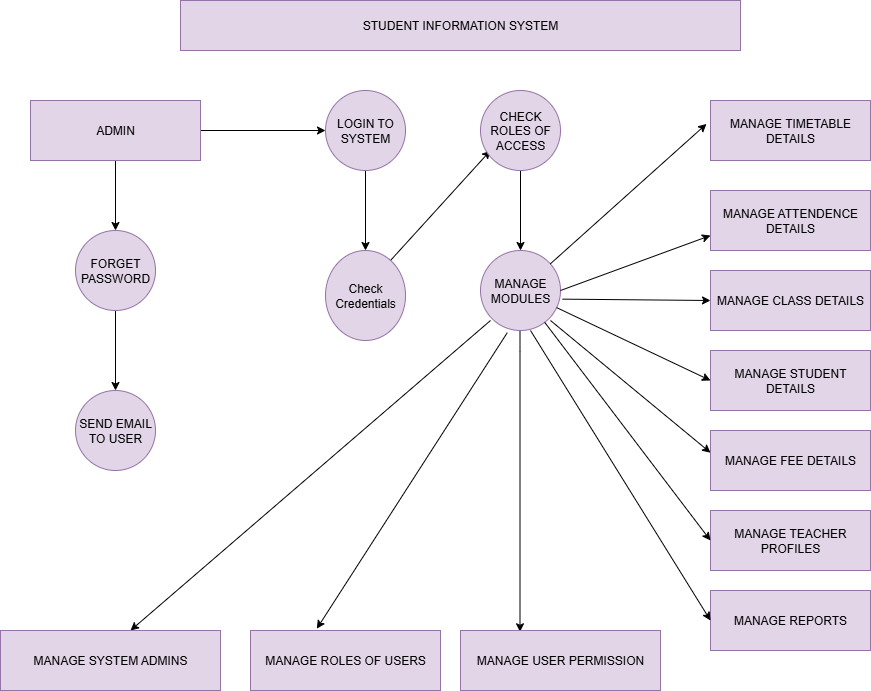

The diagram above was exported from draw.io. Its source (the exported page's mxGraphModel, read from the mxfile embedded in the PNG):
<mxGraphModel dx="1042" dy="562" grid="1" gridSize="10" guides="1" tooltips="1" connect="1" arrows="1" fold="1" page="1" pageScale="1" pageWidth="850" pageHeight="1100" math="0" shadow="0">
  <root>
    <mxCell id="0" />
    <mxCell id="1" parent="0" />
    <mxCell id="6B_PSw7Ett_CItump8-F-1" value="STUDENT INFORMATION SYSTEM" style="rounded=0;whiteSpace=wrap;html=1;fillColor=#e1d5e7;strokeColor=#9673a6;" vertex="1" parent="1">
      <mxGeometry x="200" y="20" width="560" height="50" as="geometry" />
    </mxCell>
    <mxCell id="6B_PSw7Ett_CItump8-F-4" value="" style="edgeStyle=orthogonalEdgeStyle;rounded=0;orthogonalLoop=1;jettySize=auto;html=1;" edge="1" parent="1" source="6B_PSw7Ett_CItump8-F-2" target="6B_PSw7Ett_CItump8-F-3">
      <mxGeometry relative="1" as="geometry" />
    </mxCell>
    <mxCell id="6B_PSw7Ett_CItump8-F-8" value="" style="edgeStyle=orthogonalEdgeStyle;rounded=0;orthogonalLoop=1;jettySize=auto;html=1;" edge="1" parent="1" source="6B_PSw7Ett_CItump8-F-2" target="6B_PSw7Ett_CItump8-F-7">
      <mxGeometry relative="1" as="geometry" />
    </mxCell>
    <mxCell id="6B_PSw7Ett_CItump8-F-2" value="ADMIN" style="rounded=0;whiteSpace=wrap;html=1;fillColor=#e1d5e7;strokeColor=#9673a6;" vertex="1" parent="1">
      <mxGeometry x="50" y="120" width="170" height="60" as="geometry" />
    </mxCell>
    <mxCell id="6B_PSw7Ett_CItump8-F-6" value="" style="edgeStyle=orthogonalEdgeStyle;rounded=0;orthogonalLoop=1;jettySize=auto;html=1;" edge="1" parent="1" source="6B_PSw7Ett_CItump8-F-3" target="6B_PSw7Ett_CItump8-F-5">
      <mxGeometry relative="1" as="geometry" />
    </mxCell>
    <mxCell id="6B_PSw7Ett_CItump8-F-3" value="FORGET&lt;div&gt;PASSWORD&lt;/div&gt;" style="ellipse;whiteSpace=wrap;html=1;rounded=0;fillColor=#e1d5e7;strokeColor=#9673a6;" vertex="1" parent="1">
      <mxGeometry x="95" y="250" width="80" height="80" as="geometry" />
    </mxCell>
    <mxCell id="6B_PSw7Ett_CItump8-F-5" value="SEND EMAIL TO USER" style="ellipse;whiteSpace=wrap;html=1;rounded=0;fillColor=#e1d5e7;strokeColor=#9673a6;" vertex="1" parent="1">
      <mxGeometry x="95" y="410" width="80" height="80" as="geometry" />
    </mxCell>
    <mxCell id="6B_PSw7Ett_CItump8-F-51" value="" style="edgeStyle=orthogonalEdgeStyle;rounded=0;orthogonalLoop=1;jettySize=auto;html=1;" edge="1" parent="1" source="6B_PSw7Ett_CItump8-F-7" target="6B_PSw7Ett_CItump8-F-50">
      <mxGeometry relative="1" as="geometry" />
    </mxCell>
    <mxCell id="6B_PSw7Ett_CItump8-F-7" value="LOGIN TO SYSTEM" style="ellipse;whiteSpace=wrap;html=1;rounded=0;fillColor=#e1d5e7;strokeColor=#9673a6;" vertex="1" parent="1">
      <mxGeometry x="345" y="110" width="80" height="80" as="geometry" />
    </mxCell>
    <mxCell id="6B_PSw7Ett_CItump8-F-15" value="" style="endArrow=classic;html=1;rounded=0;" edge="1" parent="1">
      <mxGeometry width="50" height="50" relative="1" as="geometry">
        <mxPoint x="410" y="280" as="sourcePoint" />
        <mxPoint x="510" y="170" as="targetPoint" />
      </mxGeometry>
    </mxCell>
    <mxCell id="6B_PSw7Ett_CItump8-F-18" value="" style="edgeStyle=orthogonalEdgeStyle;rounded=0;orthogonalLoop=1;jettySize=auto;html=1;" edge="1" parent="1" source="6B_PSw7Ett_CItump8-F-16" target="6B_PSw7Ett_CItump8-F-17">
      <mxGeometry relative="1" as="geometry" />
    </mxCell>
    <mxCell id="6B_PSw7Ett_CItump8-F-16" value="CHECK ROLES OF ACCESS" style="ellipse;whiteSpace=wrap;html=1;rounded=0;fillColor=#e1d5e7;strokeColor=#9673a6;" vertex="1" parent="1">
      <mxGeometry x="500" y="110" width="80" height="80" as="geometry" />
    </mxCell>
    <mxCell id="6B_PSw7Ett_CItump8-F-34" value="" style="edgeStyle=orthogonalEdgeStyle;rounded=0;orthogonalLoop=1;jettySize=auto;html=1;" edge="1" parent="1">
      <mxGeometry relative="1" as="geometry">
        <mxPoint x="539.5" y="349.9998334620741" as="sourcePoint" />
        <mxPoint x="539.5" y="651.27" as="targetPoint" />
        <Array as="points">
          <mxPoint x="539.5" y="371.27" />
          <mxPoint x="539.5" y="371.27" />
        </Array>
      </mxGeometry>
    </mxCell>
    <mxCell id="6B_PSw7Ett_CItump8-F-17" value="MANAGE MODULES" style="ellipse;whiteSpace=wrap;html=1;rounded=0;fillColor=#e1d5e7;strokeColor=#9673a6;" vertex="1" parent="1">
      <mxGeometry x="500" y="270" width="80" height="80" as="geometry" />
    </mxCell>
    <mxCell id="6B_PSw7Ett_CItump8-F-21" value="" style="endArrow=classic;html=1;rounded=0;entryX=-0.025;entryY=0.39;entryDx=0;entryDy=0;entryPerimeter=0;" edge="1" parent="1" source="6B_PSw7Ett_CItump8-F-17" target="6B_PSw7Ett_CItump8-F-22">
      <mxGeometry width="50" height="50" relative="1" as="geometry">
        <mxPoint x="590" y="270" as="sourcePoint" />
        <mxPoint x="690" y="160" as="targetPoint" />
        <Array as="points" />
      </mxGeometry>
    </mxCell>
    <mxCell id="6B_PSw7Ett_CItump8-F-22" value="MANAGE TIMETABLE DETAILS" style="whiteSpace=wrap;html=1;rounded=0;fillColor=#e1d5e7;strokeColor=#9673a6;" vertex="1" parent="1">
      <mxGeometry x="730" y="120" width="160" height="60" as="geometry" />
    </mxCell>
    <mxCell id="6B_PSw7Ett_CItump8-F-23" value="MANAGE ATTENDENCE DETAILS" style="whiteSpace=wrap;html=1;rounded=0;fillColor=#e1d5e7;strokeColor=#9673a6;" vertex="1" parent="1">
      <mxGeometry x="730" y="210" width="160" height="60" as="geometry" />
    </mxCell>
    <mxCell id="6B_PSw7Ett_CItump8-F-25" value="MANAGE CLASS DETAILS" style="whiteSpace=wrap;html=1;rounded=0;fillColor=#e1d5e7;strokeColor=#9673a6;" vertex="1" parent="1">
      <mxGeometry x="730" y="290" width="160" height="60" as="geometry" />
    </mxCell>
    <mxCell id="6B_PSw7Ett_CItump8-F-27" value="MANAGE STUDENT DETAILS" style="whiteSpace=wrap;html=1;rounded=0;fillColor=#e1d5e7;strokeColor=#9673a6;" vertex="1" parent="1">
      <mxGeometry x="730" y="370" width="160" height="60" as="geometry" />
    </mxCell>
    <mxCell id="6B_PSw7Ett_CItump8-F-29" value="MANAGE FEE DETAILS" style="whiteSpace=wrap;html=1;rounded=0;fillColor=#e1d5e7;strokeColor=#9673a6;" vertex="1" parent="1">
      <mxGeometry x="730" y="450" width="160" height="60" as="geometry" />
    </mxCell>
    <mxCell id="6B_PSw7Ett_CItump8-F-31" value="MANAGE TEACHER PROFILES" style="whiteSpace=wrap;html=1;rounded=0;fillColor=#e1d5e7;strokeColor=#9673a6;" vertex="1" parent="1">
      <mxGeometry x="730" y="530" width="160" height="60" as="geometry" />
    </mxCell>
    <mxCell id="6B_PSw7Ett_CItump8-F-33" value="MANAGE USER PERMISSION" style="whiteSpace=wrap;html=1;rounded=0;fillColor=#e1d5e7;strokeColor=#9673a6;" vertex="1" parent="1">
      <mxGeometry x="480" y="650" width="200" height="60" as="geometry" />
    </mxCell>
    <mxCell id="6B_PSw7Ett_CItump8-F-36" value="" style="endArrow=classic;html=1;rounded=0;" edge="1" parent="1">
      <mxGeometry width="50" height="50" relative="1" as="geometry">
        <mxPoint x="510" y="340" as="sourcePoint" />
        <mxPoint x="150" y="650" as="targetPoint" />
      </mxGeometry>
    </mxCell>
    <mxCell id="6B_PSw7Ett_CItump8-F-38" value="" style="endArrow=classic;html=1;rounded=0;exitX=0.335;exitY=1.027;exitDx=0;exitDy=0;exitPerimeter=0;entryX=0.349;entryY=-0.03;entryDx=0;entryDy=0;entryPerimeter=0;" edge="1" parent="1" source="6B_PSw7Ett_CItump8-F-17" target="6B_PSw7Ett_CItump8-F-40">
      <mxGeometry width="50" height="50" relative="1" as="geometry">
        <mxPoint x="490" y="450" as="sourcePoint" />
        <mxPoint x="320" y="640" as="targetPoint" />
      </mxGeometry>
    </mxCell>
    <mxCell id="6B_PSw7Ett_CItump8-F-39" value="MANAGE SYSTEM ADMINS" style="whiteSpace=wrap;html=1;rounded=0;fillColor=#e1d5e7;strokeColor=#9673a6;" vertex="1" parent="1">
      <mxGeometry x="20" y="650" width="220" height="60" as="geometry" />
    </mxCell>
    <mxCell id="6B_PSw7Ett_CItump8-F-40" value="MANAGE ROLES OF USERS" style="whiteSpace=wrap;html=1;rounded=0;fillColor=#e1d5e7;strokeColor=#9673a6;" vertex="1" parent="1">
      <mxGeometry x="270" y="650" width="190" height="60" as="geometry" />
    </mxCell>
    <mxCell id="6B_PSw7Ett_CItump8-F-41" value="MANAGE REPORTS" style="whiteSpace=wrap;html=1;rounded=0;fillColor=#e1d5e7;strokeColor=#9673a6;" vertex="1" parent="1">
      <mxGeometry x="730" y="610" width="160" height="60" as="geometry" />
    </mxCell>
    <mxCell id="6B_PSw7Ett_CItump8-F-42" value="" style="endArrow=classic;html=1;rounded=0;entryX=0;entryY=0.75;entryDx=0;entryDy=0;exitX=1;exitY=0.5;exitDx=0;exitDy=0;" edge="1" parent="1" source="6B_PSw7Ett_CItump8-F-17" target="6B_PSw7Ett_CItump8-F-23">
      <mxGeometry width="50" height="50" relative="1" as="geometry">
        <mxPoint x="610" y="430" as="sourcePoint" />
        <mxPoint x="766" y="290" as="targetPoint" />
        <Array as="points" />
      </mxGeometry>
    </mxCell>
    <mxCell id="6B_PSw7Ett_CItump8-F-50" value="Check Credentials" style="ellipse;whiteSpace=wrap;html=1;fillColor=#e1d5e7;strokeColor=#9673a6;rounded=0;" vertex="1" parent="1">
      <mxGeometry x="345" y="270" width="80" height="90" as="geometry" />
    </mxCell>
    <mxCell id="6B_PSw7Ett_CItump8-F-52" value="" style="endArrow=classic;html=1;rounded=0;entryX=0;entryY=0.5;entryDx=0;entryDy=0;exitX=1.025;exitY=0.608;exitDx=0;exitDy=0;exitPerimeter=0;" edge="1" parent="1" source="6B_PSw7Ett_CItump8-F-17" target="6B_PSw7Ett_CItump8-F-25">
      <mxGeometry width="50" height="50" relative="1" as="geometry">
        <mxPoint x="585.2" y="319.75000000000006" as="sourcePoint" />
        <mxPoint x="730" y="323.69" as="targetPoint" />
        <Array as="points" />
      </mxGeometry>
    </mxCell>
    <mxCell id="6B_PSw7Ett_CItump8-F-53" value="" style="endArrow=classic;html=1;rounded=0;entryX=0;entryY=0.5;entryDx=0;entryDy=0;" edge="1" parent="1" source="6B_PSw7Ett_CItump8-F-17" target="6B_PSw7Ett_CItump8-F-27">
      <mxGeometry width="50" height="50" relative="1" as="geometry">
        <mxPoint x="570" y="360" as="sourcePoint" />
        <mxPoint x="746" y="360" as="targetPoint" />
        <Array as="points" />
      </mxGeometry>
    </mxCell>
    <mxCell id="6B_PSw7Ett_CItump8-F-54" value="" style="endArrow=classic;html=1;rounded=0;entryX=0;entryY=0.37;entryDx=0;entryDy=0;entryPerimeter=0;" edge="1" parent="1" target="6B_PSw7Ett_CItump8-F-29">
      <mxGeometry width="50" height="50" relative="1" as="geometry">
        <mxPoint x="570" y="340" as="sourcePoint" />
        <mxPoint x="714" y="413" as="targetPoint" />
        <Array as="points" />
      </mxGeometry>
    </mxCell>
    <mxCell id="6B_PSw7Ett_CItump8-F-55" value="" style="endArrow=classic;html=1;rounded=0;entryX=0;entryY=0.5;entryDx=0;entryDy=0;" edge="1" parent="1" source="6B_PSw7Ett_CItump8-F-17" target="6B_PSw7Ett_CItump8-F-31">
      <mxGeometry width="50" height="50" relative="1" as="geometry">
        <mxPoint x="570" y="398" as="sourcePoint" />
        <mxPoint x="730" y="530" as="targetPoint" />
        <Array as="points" />
      </mxGeometry>
    </mxCell>
    <mxCell id="6B_PSw7Ett_CItump8-F-56" value="" style="endArrow=classic;html=1;rounded=0;entryX=0;entryY=0.5;entryDx=0;entryDy=0;" edge="1" parent="1" target="6B_PSw7Ett_CItump8-F-41">
      <mxGeometry width="50" height="50" relative="1" as="geometry">
        <mxPoint x="550" y="350" as="sourcePoint" />
        <mxPoint x="716" y="628" as="targetPoint" />
        <Array as="points" />
      </mxGeometry>
    </mxCell>
  </root>
</mxGraphModel>